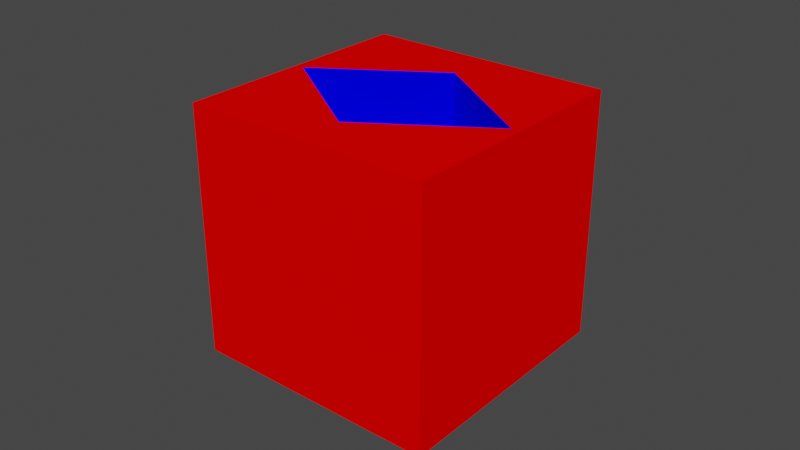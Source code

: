 # Source: Diamond_cube_bottle.blend  (saved by Blender 3.4.6; exported with 4.5.12 LTS)
import bpy
from mathutils import Matrix  # noqa: F401  (used for matrix-valued properties, if any)

bpy.ops.wm.read_factory_settings(use_empty=True)
scene = bpy.context.scene
scene.name = 'Scene'

# ---- collections
col_collection = bpy.data.collections.new('Collection'); scene.collection.children.link(col_collection)

# ---- materials (node trees are filled in below, after node groups)
mat_red = bpy.data.materials.new('Red')
mat_red.use_transparent_shadow = False
mat_blue = bpy.data.materials.new('Blue')
mat_blue.use_transparent_shadow = False

# ---- material node trees
mat_red.use_nodes = True; mat_red.node_tree.nodes.clear()
_N = mat_red.node_tree.nodes; _L = mat_red.node_tree.links
n0 = _N.new('ShaderNodeOutputMaterial'); n0.name = 'Material Output'; n0.location = (0, 0)
n1 = _N.new('ShaderNodeBsdfDiffuse'); n1.name = 'Diffuse BSDF'; n1.location = (0, 0)
n1.inputs[0].default_value = (1.0, 0.0, 0.0, 1.0)
_L.new(n1.outputs[0], n0.inputs[0])
n0.is_active_output = True
mat_blue.use_nodes = True; mat_blue.node_tree.nodes.clear()
_N = mat_blue.node_tree.nodes; _L = mat_blue.node_tree.links
n0 = _N.new('ShaderNodeOutputMaterial'); n0.name = 'Material Output'; n0.location = (0, 0)
n1 = _N.new('ShaderNodeBsdfDiffuse'); n1.name = 'Diffuse BSDF'; n1.location = (0, 0)
n1.inputs[0].default_value = (0.0, 0.0, 1.0, 1.0)
_L.new(n1.outputs[0], n0.inputs[0])
n0.is_active_output = True

# ---- world
world_world = bpy.data.worlds.new('World'); scene.world = world_world
world_world.use_nodes = True; world_world.node_tree.nodes.clear()
_N = world_world.node_tree.nodes; _L = world_world.node_tree.links
n0 = _N.new('ShaderNodeOutputWorld'); n0.name = 'World Output'; n0.location = (300, 300)
n1 = _N.new('ShaderNodeBackground'); n1.name = 'Background'; n1.location = (10, 300)
n1.inputs[0].default_value = (0.05088, 0.05088, 0.05088, 1.0)
_L.new(n1.outputs[0], n0.inputs[0])
n0.is_active_output = True
world_world.color = (0.05088, 0.05088, 0.05088)
world_world.use_sun_shadow = False
world_world.sun_shadow_jitter_overblur = 0.0

# ---- meshes
me_cube_003 = bpy.data.meshes.new('Cube.003')
me_cube_003.from_pydata([(-0.04, -0.04, -0.04), (-0.04, -0.04, 0.04), (0.0, 0.02489, 0.015), (-0.04, 0.04, -0.04), (-0.04, 0.04, 0.04), (0.03734, 0.0, 0.015), (0.04, -0.04, -0.04), (0.04, -0.04, 0.04), (-0.03734, 0.0, 0.015), (0.04, 0.04, -0.04), (0.04, 0.04, 0.04), (0.0, -0.02489, 0.015), (-0.03734, 0.0, 0.04), (0.0, 0.02489, 0.04), (0.01493, 0.01493, 0.04), (-0.01493, -0.01493, 0.04), (0.0, -0.02489, 0.04), (0.03734, 0.0, 0.04)], [], [(0, 1, 4, 3), (3, 4, 10, 9), (9, 10, 7, 6), (6, 7, 1, 0), (3, 9, 6, 0), (13, 14, 10, 4, 1, 15, 12), (15, 1, 7, 10, 14, 17, 16), (5, 11, 16, 17), (11, 8, 12, 15, 16), (8, 11, 5, 2), (13, 2, 5, 17, 14), (12, 8, 2, 13)])
me_cube_003.polygons.foreach_set('material_index', [0, 0, 0, 0, 0, 0, 0, 1, 1, 1, 1, 1])
_uv = me_cube_003.uv_layers.new(name='UVMap')
_uv.uv.foreach_set('vector', [0.375, 0.0, 0.625, 0.0, 0.625, 0.25, 0.375, 0.25, 0.375, 0.25, 0.625, 0.25, 0.625, 0.5, 0.375, 0.5, 0.375, 0.5, 0.625, 0.5, 0.625, 0.75, 0.375, 0.75, 0.375, 0.75, 0.625, 0.75, 0.625, 1.0, 0.375, 1.0, 0.125, 0.5, 0.375, 0.5, 0.375, 0.75, 0.125, 0.75, 0.75, 0.5472, 0.7033, 0.5783, 0.625, 0.5, 0.875, 0.5, 0.875, 0.75, 0.7967, 0.6717, 0.8667, 0.625, 0.7967, 0.6717, 0.875, 0.75, 0.625, 0.75, 0.625, 0.5, 0.7033, 0.5783, 0.6333, 0.625, 0.75, 0.7028, 0.375, 0.75, 0.375, 1.0, 0.5905, 1.0, 0.5905, 0.75, 0.375, 0.0, 0.375, 0.25, 0.5905, 0.25, 0.5905, 0.1, 0.5905, 0.0, 0.125, 0.5, 0.125, 0.75, 0.375, 0.75, 0.375, 0.5, 0.5905, 0.5, 0.375, 0.5, 0.375, 0.75, 0.5905, 0.75, 0.5905, 0.6, 0.5905, 0.25, 0.375, 0.25, 0.375, 0.5, 0.5905, 0.5])
me_cube_003.materials.append(mat_red)
me_cube_003.materials.append(mat_blue)
me_cube_003.update()

# ---- objects
ob_bottle_001 = bpy.data.objects.new('Bottle.001', me_cube_003)

# ---- transforms, parenting, visibility, modifiers, constraints
ob_bottle_001.location = (0.0, 0.0, 0.0)

# ---- collection membership
col_collection.objects.link(ob_bottle_001)

# ---- scene / render settings (as saved in the file)
scene.frame_start = 1; scene.frame_end = 250; scene.frame_set(1)
scene.render.engine = 'BLENDER_EEVEE_NEXT'
scene.cycles.sampling_pattern = 'TABULATED_SOBOL'
scene.cycles.use_light_tree = False
scene.view_settings.view_transform = 'Filmic'
bpy.context.view_layer.update()

# ---- added for rendering (the .blend has no active camera and no usable light): camera, sun
cam_auto = bpy.data.cameras.new('AutoCamera')
cam_auto.lens = 50.0
cam_auto.sensor_width = 36.0
cam_auto.clip_end = 1000.0
ob_auto_camera = bpy.data.objects.new('AutoCamera', cam_auto)
scene.collection.objects.link(ob_auto_camera)
ob_auto_camera.location = (0.185045, -0.222054, 0.148036)
ob_auto_camera.rotation_euler = (1.09748, -7.21219e-08, 0.694738)
scene.camera = ob_auto_camera
light_auto_sun = bpy.data.lights.new('AutoSun', 'SUN')
light_auto_sun.energy = 3.0
light_auto_sun.angle = 0.0523599
ob_auto_sun = bpy.data.objects.new('AutoSun', light_auto_sun)
scene.collection.objects.link(ob_auto_sun)
ob_auto_sun.rotation_euler = (0.872665, 0.174533, 0.523599)
bpy.context.view_layer.update()
